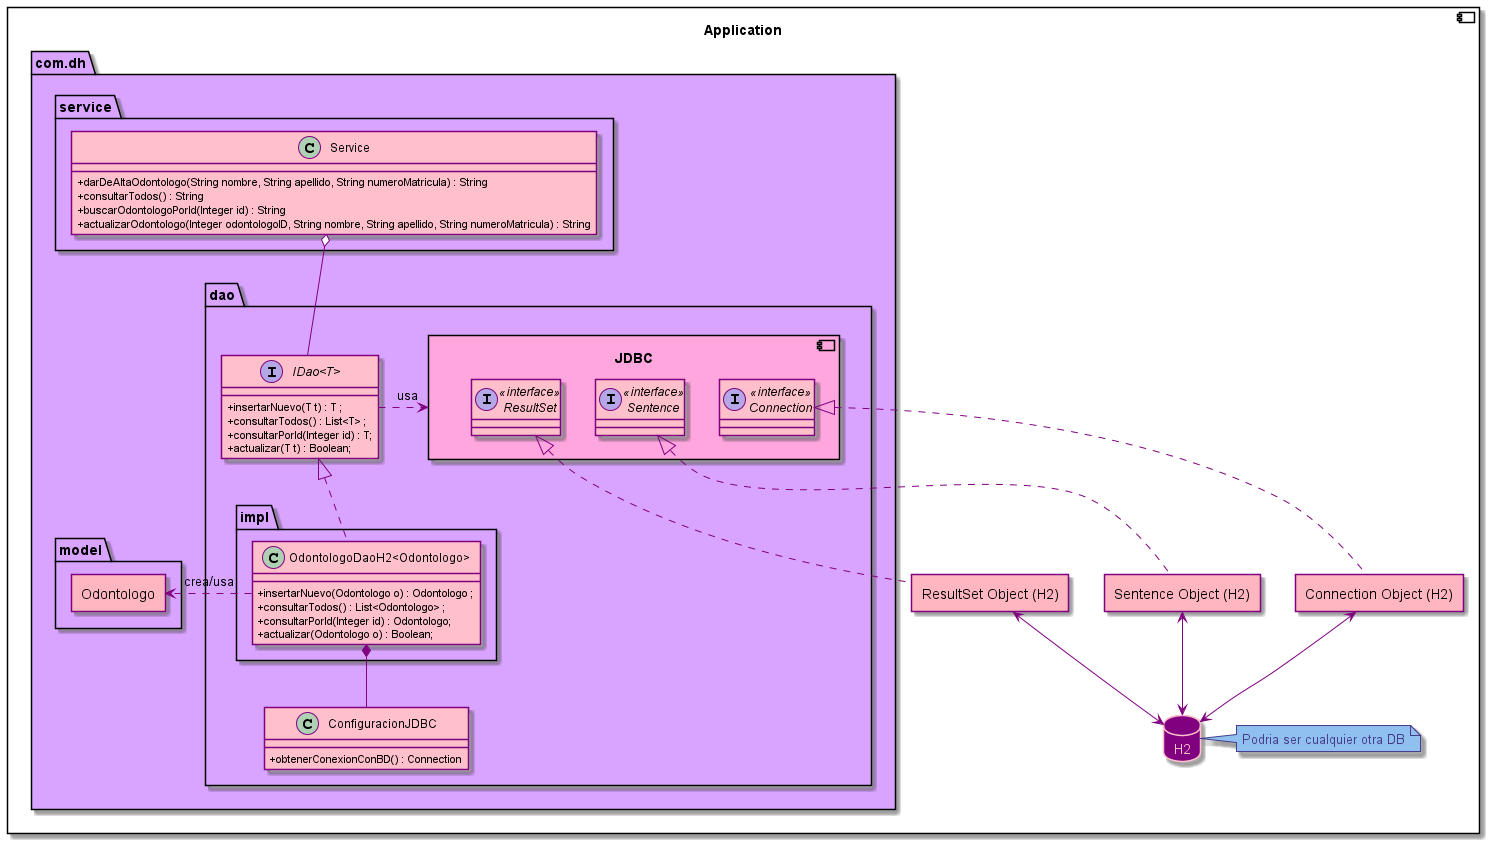

The diagram above was rendered by PlantUML. Its source (embedded in the PNG):
@startuml
allowmixing

skinparam database {
    BorderColor pink
    BackgroundColor purple
    ArrowColor purple
    FontColor pink
}

skinparam rectangle {
    BorderColor purple
    BackgroundColor lightpink
    ArrowColor purple
}

skinparam class {
    BorderColor purple
    BackgroundColor pink
    ArrowColor purple
    AttributeIconSize 0
}

skinparam note {
    BorderColor darkslateblue
    BackgroundColor #90c0f0
    FontColor darkslateblue
}

component Application {
    package com.dh #d9a4ff {

        package dao {
            interface "IDao<T>"{
                + insertarNuevo(T t) : T ;
                + consultarTodos() : List<T> ;
                + consultarPorId(Integer id) : T;
                + actualizar(T t) : Boolean;
            }

            package impl {
                class "OdontologoDaoH2<Odontologo>" {
                    + insertarNuevo(Odontologo o) : Odontologo ;
                    + consultarTodos() : List<Odontologo> ;
                    + consultarPorId(Integer id) : Odontologo;
                    + actualizar(Odontologo o) : Boolean;
                }
            }

            class ConfiguracionJDBC {
                + obtenerConexionConBD() : Connection
            }

            component JDBC #ffa6df {
                interface Connection<<interface>>
                interface Sentence<<interface>>
                interface ResultSet<<interface>>
            }
        }

        package service {
            class Service {
                + darDeAltaOdontologo(String nombre, String apellido, String numeroMatricula) : String
                + consultarTodos() : String
                + buscarOdontologoPorId(Integer id) : String
                + actualizarOdontologo(Integer odontologoID, String nombre, String apellido, String numeroMatricula) : String
            }
        }

        package model {
            rectangle Odontologo
        }

        Service o-- "IDao<T>"
        "IDao<T>" <|.. "OdontologoDaoH2<Odontologo>"
        "IDao<T>" .> JDBC : usa
        "OdontologoDaoH2<Odontologo>" .> Odontologo : crea/usa
        "OdontologoDaoH2<Odontologo>" *-- ConfiguracionJDBC
    }
    rectangle "Connection Object (H2)" as connectionH2
    rectangle "Sentence Object (H2)" as sentenceH2
    rectangle "ResultSet Object (H2)" as resultsetH2


    connectionH2 ..up|> Connection
    sentenceH2 ..up|> Sentence
    resultsetH2 ..up|> ResultSet

    database H2
    note right
        Podria ser cualquier otra DB
    end note

    H2 <--up> connectionH2
    H2 <--up> sentenceH2
    H2 <--up> resultsetH2
}

@enduml